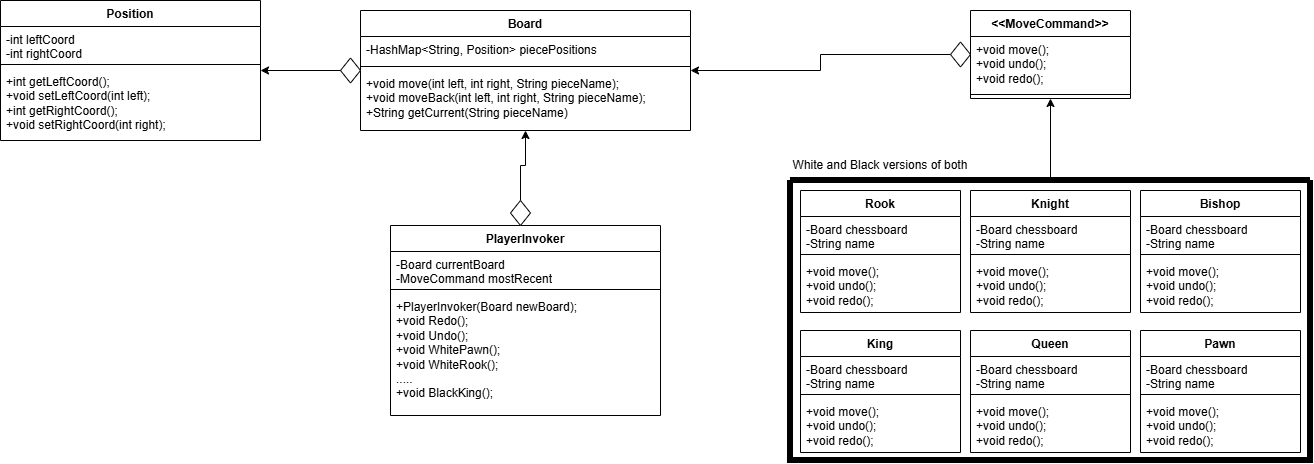

The diagram above was exported from draw.io. Its source (the exported page's mxGraphModel, read from the mxfile embedded in the PNG):
<mxGraphModel dx="2145" dy="759" grid="1" gridSize="10" guides="1" tooltips="1" connect="1" arrows="1" fold="1" page="1" pageScale="1" pageWidth="850" pageHeight="1100" math="0" shadow="0">
  <root>
    <mxCell id="0" />
    <mxCell id="1" parent="0" />
    <mxCell id="XmywTQlBW2EMFjKqqGXG-1" value="&amp;lt;&amp;lt;MoveCommand&amp;gt;&amp;gt;" style="swimlane;fontStyle=1;align=center;verticalAlign=top;childLayout=stackLayout;horizontal=1;startSize=26;horizontalStack=0;resizeParent=1;resizeParentMax=0;resizeLast=0;collapsible=1;marginBottom=0;whiteSpace=wrap;html=1;" vertex="1" parent="1">
      <mxGeometry x="330" y="200" width="160" height="88" as="geometry" />
    </mxCell>
    <mxCell id="XmywTQlBW2EMFjKqqGXG-2" value="+void move();&lt;div&gt;+void undo();&lt;/div&gt;&lt;div&gt;+void redo();&lt;/div&gt;" style="text;strokeColor=none;fillColor=none;align=left;verticalAlign=top;spacingLeft=4;spacingRight=4;overflow=hidden;rotatable=0;points=[[0,0.5],[1,0.5]];portConstraint=eastwest;whiteSpace=wrap;html=1;" vertex="1" parent="XmywTQlBW2EMFjKqqGXG-1">
      <mxGeometry y="26" width="160" height="54" as="geometry" />
    </mxCell>
    <mxCell id="XmywTQlBW2EMFjKqqGXG-3" value="" style="line;strokeWidth=1;fillColor=none;align=left;verticalAlign=middle;spacingTop=-1;spacingLeft=3;spacingRight=3;rotatable=0;labelPosition=right;points=[];portConstraint=eastwest;strokeColor=inherit;" vertex="1" parent="XmywTQlBW2EMFjKqqGXG-1">
      <mxGeometry y="80" width="160" height="8" as="geometry" />
    </mxCell>
    <mxCell id="XmywTQlBW2EMFjKqqGXG-9" value="Rook" style="swimlane;fontStyle=1;align=center;verticalAlign=top;childLayout=stackLayout;horizontal=1;startSize=26;horizontalStack=0;resizeParent=1;resizeParentMax=0;resizeLast=0;collapsible=1;marginBottom=0;whiteSpace=wrap;html=1;" vertex="1" parent="1">
      <mxGeometry x="160" y="380" width="160" height="122" as="geometry" />
    </mxCell>
    <mxCell id="XmywTQlBW2EMFjKqqGXG-10" value="-Board chessboard&lt;div&gt;-String name&lt;/div&gt;" style="text;strokeColor=none;fillColor=none;align=left;verticalAlign=top;spacingLeft=4;spacingRight=4;overflow=hidden;rotatable=0;points=[[0,0.5],[1,0.5]];portConstraint=eastwest;whiteSpace=wrap;html=1;" vertex="1" parent="XmywTQlBW2EMFjKqqGXG-9">
      <mxGeometry y="26" width="160" height="34" as="geometry" />
    </mxCell>
    <mxCell id="XmywTQlBW2EMFjKqqGXG-11" value="" style="line;strokeWidth=1;fillColor=none;align=left;verticalAlign=middle;spacingTop=-1;spacingLeft=3;spacingRight=3;rotatable=0;labelPosition=right;points=[];portConstraint=eastwest;strokeColor=inherit;" vertex="1" parent="XmywTQlBW2EMFjKqqGXG-9">
      <mxGeometry y="60" width="160" height="8" as="geometry" />
    </mxCell>
    <mxCell id="XmywTQlBW2EMFjKqqGXG-13" value="+void move();&lt;div&gt;+void undo();&lt;/div&gt;&lt;div&gt;+void redo();&lt;/div&gt;" style="text;strokeColor=none;fillColor=none;align=left;verticalAlign=top;spacingLeft=4;spacingRight=4;overflow=hidden;rotatable=0;points=[[0,0.5],[1,0.5]];portConstraint=eastwest;whiteSpace=wrap;html=1;" vertex="1" parent="XmywTQlBW2EMFjKqqGXG-9">
      <mxGeometry y="68" width="160" height="54" as="geometry" />
    </mxCell>
    <mxCell id="XmywTQlBW2EMFjKqqGXG-14" value="Knight" style="swimlane;fontStyle=1;align=center;verticalAlign=top;childLayout=stackLayout;horizontal=1;startSize=26;horizontalStack=0;resizeParent=1;resizeParentMax=0;resizeLast=0;collapsible=1;marginBottom=0;whiteSpace=wrap;html=1;" vertex="1" parent="1">
      <mxGeometry x="330" y="380" width="160" height="122" as="geometry" />
    </mxCell>
    <mxCell id="XmywTQlBW2EMFjKqqGXG-15" value="-Board chessboard&lt;div&gt;-String name&lt;/div&gt;" style="text;strokeColor=none;fillColor=none;align=left;verticalAlign=top;spacingLeft=4;spacingRight=4;overflow=hidden;rotatable=0;points=[[0,0.5],[1,0.5]];portConstraint=eastwest;whiteSpace=wrap;html=1;" vertex="1" parent="XmywTQlBW2EMFjKqqGXG-14">
      <mxGeometry y="26" width="160" height="34" as="geometry" />
    </mxCell>
    <mxCell id="XmywTQlBW2EMFjKqqGXG-16" value="" style="line;strokeWidth=1;fillColor=none;align=left;verticalAlign=middle;spacingTop=-1;spacingLeft=3;spacingRight=3;rotatable=0;labelPosition=right;points=[];portConstraint=eastwest;strokeColor=inherit;" vertex="1" parent="XmywTQlBW2EMFjKqqGXG-14">
      <mxGeometry y="60" width="160" height="8" as="geometry" />
    </mxCell>
    <mxCell id="XmywTQlBW2EMFjKqqGXG-17" value="+void move();&lt;div&gt;+void undo();&lt;/div&gt;&lt;div&gt;+void redo();&lt;/div&gt;" style="text;strokeColor=none;fillColor=none;align=left;verticalAlign=top;spacingLeft=4;spacingRight=4;overflow=hidden;rotatable=0;points=[[0,0.5],[1,0.5]];portConstraint=eastwest;whiteSpace=wrap;html=1;" vertex="1" parent="XmywTQlBW2EMFjKqqGXG-14">
      <mxGeometry y="68" width="160" height="54" as="geometry" />
    </mxCell>
    <mxCell id="XmywTQlBW2EMFjKqqGXG-18" value="Bishop" style="swimlane;fontStyle=1;align=center;verticalAlign=top;childLayout=stackLayout;horizontal=1;startSize=26;horizontalStack=0;resizeParent=1;resizeParentMax=0;resizeLast=0;collapsible=1;marginBottom=0;whiteSpace=wrap;html=1;" vertex="1" parent="1">
      <mxGeometry x="500" y="380" width="160" height="122" as="geometry" />
    </mxCell>
    <mxCell id="XmywTQlBW2EMFjKqqGXG-19" value="-Board chessboard&lt;div&gt;-String name&lt;/div&gt;" style="text;strokeColor=none;fillColor=none;align=left;verticalAlign=top;spacingLeft=4;spacingRight=4;overflow=hidden;rotatable=0;points=[[0,0.5],[1,0.5]];portConstraint=eastwest;whiteSpace=wrap;html=1;" vertex="1" parent="XmywTQlBW2EMFjKqqGXG-18">
      <mxGeometry y="26" width="160" height="34" as="geometry" />
    </mxCell>
    <mxCell id="XmywTQlBW2EMFjKqqGXG-20" value="" style="line;strokeWidth=1;fillColor=none;align=left;verticalAlign=middle;spacingTop=-1;spacingLeft=3;spacingRight=3;rotatable=0;labelPosition=right;points=[];portConstraint=eastwest;strokeColor=inherit;" vertex="1" parent="XmywTQlBW2EMFjKqqGXG-18">
      <mxGeometry y="60" width="160" height="8" as="geometry" />
    </mxCell>
    <mxCell id="XmywTQlBW2EMFjKqqGXG-21" value="+void move();&lt;div&gt;+void undo();&lt;/div&gt;&lt;div&gt;+void redo();&lt;/div&gt;" style="text;strokeColor=none;fillColor=none;align=left;verticalAlign=top;spacingLeft=4;spacingRight=4;overflow=hidden;rotatable=0;points=[[0,0.5],[1,0.5]];portConstraint=eastwest;whiteSpace=wrap;html=1;" vertex="1" parent="XmywTQlBW2EMFjKqqGXG-18">
      <mxGeometry y="68" width="160" height="54" as="geometry" />
    </mxCell>
    <mxCell id="XmywTQlBW2EMFjKqqGXG-22" value="King" style="swimlane;fontStyle=1;align=center;verticalAlign=top;childLayout=stackLayout;horizontal=1;startSize=26;horizontalStack=0;resizeParent=1;resizeParentMax=0;resizeLast=0;collapsible=1;marginBottom=0;whiteSpace=wrap;html=1;" vertex="1" parent="1">
      <mxGeometry x="160" y="520" width="160" height="122" as="geometry" />
    </mxCell>
    <mxCell id="XmywTQlBW2EMFjKqqGXG-23" value="-Board chessboard&lt;div&gt;-String name&lt;/div&gt;" style="text;strokeColor=none;fillColor=none;align=left;verticalAlign=top;spacingLeft=4;spacingRight=4;overflow=hidden;rotatable=0;points=[[0,0.5],[1,0.5]];portConstraint=eastwest;whiteSpace=wrap;html=1;" vertex="1" parent="XmywTQlBW2EMFjKqqGXG-22">
      <mxGeometry y="26" width="160" height="34" as="geometry" />
    </mxCell>
    <mxCell id="XmywTQlBW2EMFjKqqGXG-24" value="" style="line;strokeWidth=1;fillColor=none;align=left;verticalAlign=middle;spacingTop=-1;spacingLeft=3;spacingRight=3;rotatable=0;labelPosition=right;points=[];portConstraint=eastwest;strokeColor=inherit;" vertex="1" parent="XmywTQlBW2EMFjKqqGXG-22">
      <mxGeometry y="60" width="160" height="8" as="geometry" />
    </mxCell>
    <mxCell id="XmywTQlBW2EMFjKqqGXG-25" value="+void move();&lt;div&gt;+void undo();&lt;/div&gt;&lt;div&gt;+void redo();&lt;/div&gt;" style="text;strokeColor=none;fillColor=none;align=left;verticalAlign=top;spacingLeft=4;spacingRight=4;overflow=hidden;rotatable=0;points=[[0,0.5],[1,0.5]];portConstraint=eastwest;whiteSpace=wrap;html=1;" vertex="1" parent="XmywTQlBW2EMFjKqqGXG-22">
      <mxGeometry y="68" width="160" height="54" as="geometry" />
    </mxCell>
    <mxCell id="XmywTQlBW2EMFjKqqGXG-26" value="Queen" style="swimlane;fontStyle=1;align=center;verticalAlign=top;childLayout=stackLayout;horizontal=1;startSize=26;horizontalStack=0;resizeParent=1;resizeParentMax=0;resizeLast=0;collapsible=1;marginBottom=0;whiteSpace=wrap;html=1;" vertex="1" parent="1">
      <mxGeometry x="330" y="520" width="160" height="122" as="geometry" />
    </mxCell>
    <mxCell id="XmywTQlBW2EMFjKqqGXG-27" value="-Board chessboard&lt;div&gt;-String name&lt;/div&gt;" style="text;strokeColor=none;fillColor=none;align=left;verticalAlign=top;spacingLeft=4;spacingRight=4;overflow=hidden;rotatable=0;points=[[0,0.5],[1,0.5]];portConstraint=eastwest;whiteSpace=wrap;html=1;" vertex="1" parent="XmywTQlBW2EMFjKqqGXG-26">
      <mxGeometry y="26" width="160" height="34" as="geometry" />
    </mxCell>
    <mxCell id="XmywTQlBW2EMFjKqqGXG-28" value="" style="line;strokeWidth=1;fillColor=none;align=left;verticalAlign=middle;spacingTop=-1;spacingLeft=3;spacingRight=3;rotatable=0;labelPosition=right;points=[];portConstraint=eastwest;strokeColor=inherit;" vertex="1" parent="XmywTQlBW2EMFjKqqGXG-26">
      <mxGeometry y="60" width="160" height="8" as="geometry" />
    </mxCell>
    <mxCell id="XmywTQlBW2EMFjKqqGXG-29" value="+void move();&lt;div&gt;+void undo();&lt;/div&gt;&lt;div&gt;+void redo();&lt;/div&gt;" style="text;strokeColor=none;fillColor=none;align=left;verticalAlign=top;spacingLeft=4;spacingRight=4;overflow=hidden;rotatable=0;points=[[0,0.5],[1,0.5]];portConstraint=eastwest;whiteSpace=wrap;html=1;" vertex="1" parent="XmywTQlBW2EMFjKqqGXG-26">
      <mxGeometry y="68" width="160" height="54" as="geometry" />
    </mxCell>
    <mxCell id="XmywTQlBW2EMFjKqqGXG-30" value="Pawn" style="swimlane;fontStyle=1;align=center;verticalAlign=top;childLayout=stackLayout;horizontal=1;startSize=26;horizontalStack=0;resizeParent=1;resizeParentMax=0;resizeLast=0;collapsible=1;marginBottom=0;whiteSpace=wrap;html=1;" vertex="1" parent="1">
      <mxGeometry x="500" y="520" width="160" height="122" as="geometry" />
    </mxCell>
    <mxCell id="XmywTQlBW2EMFjKqqGXG-31" value="-Board chessboard&lt;div&gt;-String name&lt;/div&gt;" style="text;strokeColor=none;fillColor=none;align=left;verticalAlign=top;spacingLeft=4;spacingRight=4;overflow=hidden;rotatable=0;points=[[0,0.5],[1,0.5]];portConstraint=eastwest;whiteSpace=wrap;html=1;" vertex="1" parent="XmywTQlBW2EMFjKqqGXG-30">
      <mxGeometry y="26" width="160" height="34" as="geometry" />
    </mxCell>
    <mxCell id="XmywTQlBW2EMFjKqqGXG-32" value="" style="line;strokeWidth=1;fillColor=none;align=left;verticalAlign=middle;spacingTop=-1;spacingLeft=3;spacingRight=3;rotatable=0;labelPosition=right;points=[];portConstraint=eastwest;strokeColor=inherit;" vertex="1" parent="XmywTQlBW2EMFjKqqGXG-30">
      <mxGeometry y="60" width="160" height="8" as="geometry" />
    </mxCell>
    <mxCell id="XmywTQlBW2EMFjKqqGXG-33" value="+void move();&lt;div&gt;+void undo();&lt;/div&gt;&lt;div&gt;+void redo();&lt;/div&gt;" style="text;strokeColor=none;fillColor=none;align=left;verticalAlign=top;spacingLeft=4;spacingRight=4;overflow=hidden;rotatable=0;points=[[0,0.5],[1,0.5]];portConstraint=eastwest;whiteSpace=wrap;html=1;" vertex="1" parent="XmywTQlBW2EMFjKqqGXG-30">
      <mxGeometry y="68" width="160" height="54" as="geometry" />
    </mxCell>
    <mxCell id="XmywTQlBW2EMFjKqqGXG-34" value="Board" style="swimlane;fontStyle=1;align=center;verticalAlign=top;childLayout=stackLayout;horizontal=1;startSize=26;horizontalStack=0;resizeParent=1;resizeParentMax=0;resizeLast=0;collapsible=1;marginBottom=0;whiteSpace=wrap;html=1;" vertex="1" parent="1">
      <mxGeometry x="-280" y="200" width="330" height="120" as="geometry" />
    </mxCell>
    <mxCell id="XmywTQlBW2EMFjKqqGXG-35" value="-HashMap&amp;lt;String, Position&amp;gt; piecePositions" style="text;strokeColor=none;fillColor=none;align=left;verticalAlign=top;spacingLeft=4;spacingRight=4;overflow=hidden;rotatable=0;points=[[0,0.5],[1,0.5]];portConstraint=eastwest;whiteSpace=wrap;html=1;" vertex="1" parent="XmywTQlBW2EMFjKqqGXG-34">
      <mxGeometry y="26" width="330" height="26" as="geometry" />
    </mxCell>
    <mxCell id="XmywTQlBW2EMFjKqqGXG-36" value="" style="line;strokeWidth=1;fillColor=none;align=left;verticalAlign=middle;spacingTop=-1;spacingLeft=3;spacingRight=3;rotatable=0;labelPosition=right;points=[];portConstraint=eastwest;strokeColor=inherit;" vertex="1" parent="XmywTQlBW2EMFjKqqGXG-34">
      <mxGeometry y="52" width="330" height="8" as="geometry" />
    </mxCell>
    <mxCell id="XmywTQlBW2EMFjKqqGXG-37" value="+void move(int left, int right, String pieceName);&lt;div&gt;+void moveBack(int left, int right, String pieceName);&lt;/div&gt;&lt;div&gt;+String getCurrent(String pieceName)&lt;/div&gt;" style="text;strokeColor=none;fillColor=none;align=left;verticalAlign=top;spacingLeft=4;spacingRight=4;overflow=hidden;rotatable=0;points=[[0,0.5],[1,0.5]];portConstraint=eastwest;whiteSpace=wrap;html=1;" vertex="1" parent="XmywTQlBW2EMFjKqqGXG-34">
      <mxGeometry y="60" width="330" height="60" as="geometry" />
    </mxCell>
    <mxCell id="XmywTQlBW2EMFjKqqGXG-38" value="Position" style="swimlane;fontStyle=1;align=center;verticalAlign=top;childLayout=stackLayout;horizontal=1;startSize=26;horizontalStack=0;resizeParent=1;resizeParentMax=0;resizeLast=0;collapsible=1;marginBottom=0;whiteSpace=wrap;html=1;" vertex="1" parent="1">
      <mxGeometry x="-640" y="190" width="260" height="140" as="geometry" />
    </mxCell>
    <mxCell id="XmywTQlBW2EMFjKqqGXG-39" value="-int leftCoord&lt;div&gt;-int rightCoord&lt;/div&gt;" style="text;strokeColor=none;fillColor=none;align=left;verticalAlign=top;spacingLeft=4;spacingRight=4;overflow=hidden;rotatable=0;points=[[0,0.5],[1,0.5]];portConstraint=eastwest;whiteSpace=wrap;html=1;" vertex="1" parent="XmywTQlBW2EMFjKqqGXG-38">
      <mxGeometry y="26" width="260" height="34" as="geometry" />
    </mxCell>
    <mxCell id="XmywTQlBW2EMFjKqqGXG-40" value="" style="line;strokeWidth=1;fillColor=none;align=left;verticalAlign=middle;spacingTop=-1;spacingLeft=3;spacingRight=3;rotatable=0;labelPosition=right;points=[];portConstraint=eastwest;strokeColor=inherit;" vertex="1" parent="XmywTQlBW2EMFjKqqGXG-38">
      <mxGeometry y="60" width="260" height="8" as="geometry" />
    </mxCell>
    <mxCell id="XmywTQlBW2EMFjKqqGXG-41" value="+int getLeftCoord();&lt;div&gt;+void setLeftCoord(int left);&lt;/div&gt;&lt;div&gt;+int getRightCoord();&lt;div&gt;+void setRightCoord(int right);&lt;/div&gt;&lt;/div&gt;" style="text;strokeColor=none;fillColor=none;align=left;verticalAlign=top;spacingLeft=4;spacingRight=4;overflow=hidden;rotatable=0;points=[[0,0.5],[1,0.5]];portConstraint=eastwest;whiteSpace=wrap;html=1;" vertex="1" parent="XmywTQlBW2EMFjKqqGXG-38">
      <mxGeometry y="68" width="260" height="72" as="geometry" />
    </mxCell>
    <mxCell id="XmywTQlBW2EMFjKqqGXG-42" value="PlayerInvoker" style="swimlane;fontStyle=1;align=center;verticalAlign=top;childLayout=stackLayout;horizontal=1;startSize=26;horizontalStack=0;resizeParent=1;resizeParentMax=0;resizeLast=0;collapsible=1;marginBottom=0;whiteSpace=wrap;html=1;" vertex="1" parent="1">
      <mxGeometry x="-250" y="415" width="270" height="190" as="geometry" />
    </mxCell>
    <mxCell id="XmywTQlBW2EMFjKqqGXG-43" value="-Board currentBoard&lt;div&gt;-MoveCommand mostRecent&lt;/div&gt;" style="text;strokeColor=none;fillColor=none;align=left;verticalAlign=top;spacingLeft=4;spacingRight=4;overflow=hidden;rotatable=0;points=[[0,0.5],[1,0.5]];portConstraint=eastwest;whiteSpace=wrap;html=1;" vertex="1" parent="XmywTQlBW2EMFjKqqGXG-42">
      <mxGeometry y="26" width="270" height="34" as="geometry" />
    </mxCell>
    <mxCell id="XmywTQlBW2EMFjKqqGXG-44" value="" style="line;strokeWidth=1;fillColor=none;align=left;verticalAlign=middle;spacingTop=-1;spacingLeft=3;spacingRight=3;rotatable=0;labelPosition=right;points=[];portConstraint=eastwest;strokeColor=inherit;" vertex="1" parent="XmywTQlBW2EMFjKqqGXG-42">
      <mxGeometry y="60" width="270" height="8" as="geometry" />
    </mxCell>
    <mxCell id="XmywTQlBW2EMFjKqqGXG-45" value="+PlayerInvoker(Board newBoard);&lt;div&gt;+void Redo();&lt;/div&gt;&lt;div&gt;+void Undo();&lt;/div&gt;&lt;div&gt;+void WhitePawn();&lt;/div&gt;&lt;div&gt;+void WhiteRook();&lt;/div&gt;&lt;div&gt;.....&lt;/div&gt;&lt;div&gt;+void BlackKing();&lt;/div&gt;" style="text;strokeColor=none;fillColor=none;align=left;verticalAlign=top;spacingLeft=4;spacingRight=4;overflow=hidden;rotatable=0;points=[[0,0.5],[1,0.5]];portConstraint=eastwest;whiteSpace=wrap;html=1;" vertex="1" parent="XmywTQlBW2EMFjKqqGXG-42">
      <mxGeometry y="68" width="270" height="122" as="geometry" />
    </mxCell>
    <mxCell id="XmywTQlBW2EMFjKqqGXG-49" style="edgeStyle=orthogonalEdgeStyle;rounded=0;orthogonalLoop=1;jettySize=auto;html=1;exitX=0.5;exitY=0;exitDx=0;exitDy=0;" edge="1" parent="1" source="XmywTQlBW2EMFjKqqGXG-46" target="XmywTQlBW2EMFjKqqGXG-1">
      <mxGeometry relative="1" as="geometry" />
    </mxCell>
    <mxCell id="XmywTQlBW2EMFjKqqGXG-46" value="" style="swimlane;startSize=0;strokeWidth=6;" vertex="1" parent="1">
      <mxGeometry x="150" y="370" width="520" height="280" as="geometry" />
    </mxCell>
    <mxCell id="XmywTQlBW2EMFjKqqGXG-48" value="White and Black versions of both" style="text;html=1;whiteSpace=wrap;strokeColor=none;fillColor=none;align=center;verticalAlign=middle;rounded=0;" vertex="1" parent="1">
      <mxGeometry x="150" y="340" width="180" height="30" as="geometry" />
    </mxCell>
    <mxCell id="XmywTQlBW2EMFjKqqGXG-55" style="edgeStyle=orthogonalEdgeStyle;rounded=0;orthogonalLoop=1;jettySize=auto;html=1;exitX=0.5;exitY=0;exitDx=0;exitDy=0;" edge="1" parent="1" source="XmywTQlBW2EMFjKqqGXG-50" target="XmywTQlBW2EMFjKqqGXG-34">
      <mxGeometry relative="1" as="geometry" />
    </mxCell>
    <mxCell id="XmywTQlBW2EMFjKqqGXG-50" value="" style="rhombus;whiteSpace=wrap;html=1;" vertex="1" parent="1">
      <mxGeometry x="-130" y="390" width="20" height="25" as="geometry" />
    </mxCell>
    <mxCell id="XmywTQlBW2EMFjKqqGXG-58" style="edgeStyle=orthogonalEdgeStyle;rounded=0;orthogonalLoop=1;jettySize=auto;html=1;exitX=0;exitY=0.5;exitDx=0;exitDy=0;" edge="1" parent="1" source="XmywTQlBW2EMFjKqqGXG-53" target="XmywTQlBW2EMFjKqqGXG-34">
      <mxGeometry relative="1" as="geometry" />
    </mxCell>
    <mxCell id="XmywTQlBW2EMFjKqqGXG-53" value="" style="rhombus;whiteSpace=wrap;html=1;" vertex="1" parent="1">
      <mxGeometry x="310" y="231.5" width="20" height="25" as="geometry" />
    </mxCell>
    <mxCell id="XmywTQlBW2EMFjKqqGXG-57" style="edgeStyle=orthogonalEdgeStyle;rounded=0;orthogonalLoop=1;jettySize=auto;html=1;exitX=0;exitY=0.5;exitDx=0;exitDy=0;" edge="1" parent="1" source="XmywTQlBW2EMFjKqqGXG-56" target="XmywTQlBW2EMFjKqqGXG-38">
      <mxGeometry relative="1" as="geometry" />
    </mxCell>
    <mxCell id="XmywTQlBW2EMFjKqqGXG-56" value="" style="rhombus;whiteSpace=wrap;html=1;" vertex="1" parent="1">
      <mxGeometry x="-300" y="247.5" width="20" height="25" as="geometry" />
    </mxCell>
  </root>
</mxGraphModel>